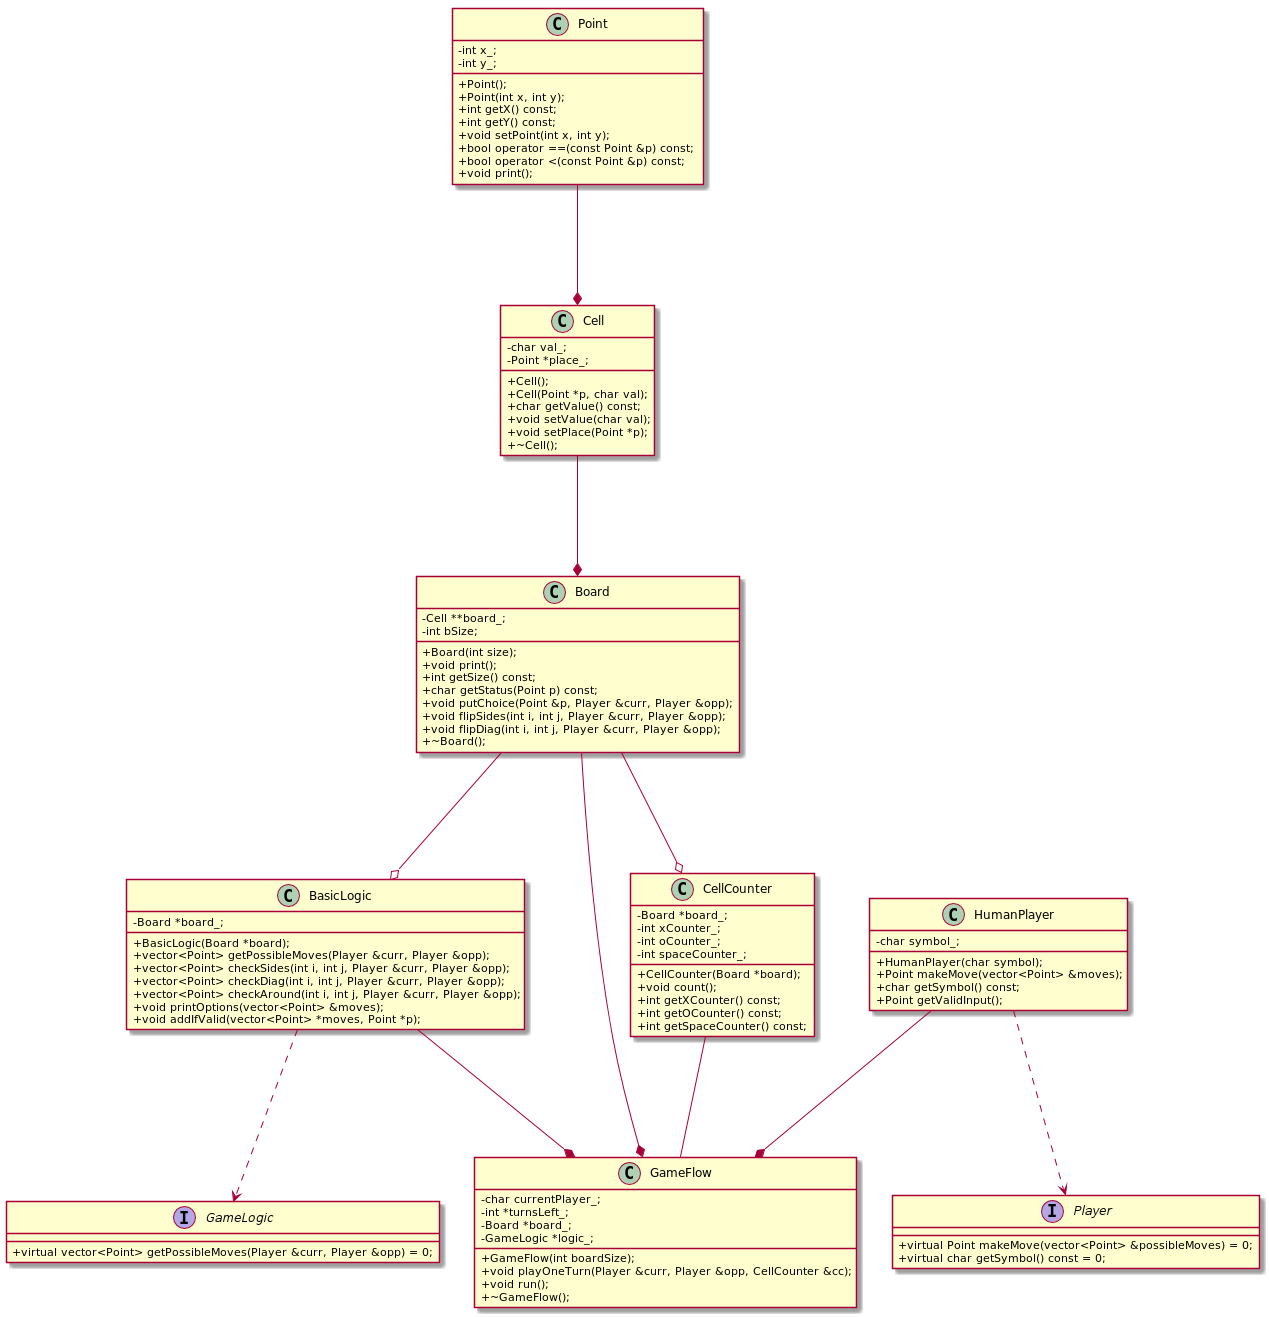

The diagram above was rendered by PlantUML. Its source (embedded in the PNG):
@startuml
skinparam classAttributeIconSize 0

Cell ---* Board
BasicLogic ...> GameLogic
Board ---o CellCounter
Board ---o BasicLogic
Board ---* GameFlow
BasicLogic ---* GameFlow
HumanPlayer ---* GameFlow
CellCounter --- GameFlow
HumanPlayer ...> Player
Point ---* Cell

class Cell {
    -char val_;
    -Point *place_;
    +Cell();
    +Cell(Point *p, char val);
    +char getValue() const;
    +void setValue(char val);
    +void setPlace(Point *p);
    +~Cell();
}

class BasicLogic{
    -Board *board_;
    +BasicLogic(Board *board);
    +vector<Point> getPossibleMoves(Player &curr, Player &opp);
    +vector<Point> checkSides(int i, int j, Player &curr, Player &opp);
    +vector<Point> checkDiag(int i, int j, Player &curr, Player &opp);
    +vector<Point> checkAround(int i, int j, Player &curr, Player &opp);
    +void printOptions(vector<Point> &moves);
    +void addIfValid(vector<Point> *moves, Point *p);
}

class Board {
    -Cell **board_;
    -int bSize;
    +Board(int size);
    +void print();
    +int getSize() const;
    +char getStatus(Point p) const;
    +void putChoice(Point &p, Player &curr, Player &opp);
    +void flipSides(int i, int j, Player &curr, Player &opp);
    +void flipDiag(int i, int j, Player &curr, Player &opp);
    +~Board();
}

class CellCounter {
    -Board *board_;
    -int xCounter_;
    -int oCounter_;
    -int spaceCounter_;
    +CellCounter(Board *board);
    +void count();
    +int getXCounter() const;
    +int getOCounter() const;
    +int getSpaceCounter() const;
}

class GameFlow {
    -char currentPlayer_;
    -int *turnsLeft_;
    -Board *board_;
    -GameLogic *logic_;
    +GameFlow(int boardSize);
    +void playOneTurn(Player &curr, Player &opp, CellCounter &cc);
    +void run();
    +~GameFlow();
}

interface GameLogic {
    +virtual vector<Point> getPossibleMoves(Player &curr, Player &opp) = 0;
}

class HumanPlayer {
    -char symbol_;
    +HumanPlayer(char symbol);
    +Point makeMove(vector<Point> &moves);
    +char getSymbol() const;
    +Point getValidInput();
}

interface Player {
    +virtual Point makeMove(vector<Point> &possibleMoves) = 0;
    +virtual char getSymbol() const = 0;
}

class Point {
    -int x_;
    -int y_;
    +Point();
    +Point(int x, int y);
    +int getX() const;
    +int getY() const;
    +void setPoint(int x, int y);
    +bool operator ==(const Point &p) const;
    +bool operator <(const Point &p) const;
    +void print();
}

@enduml